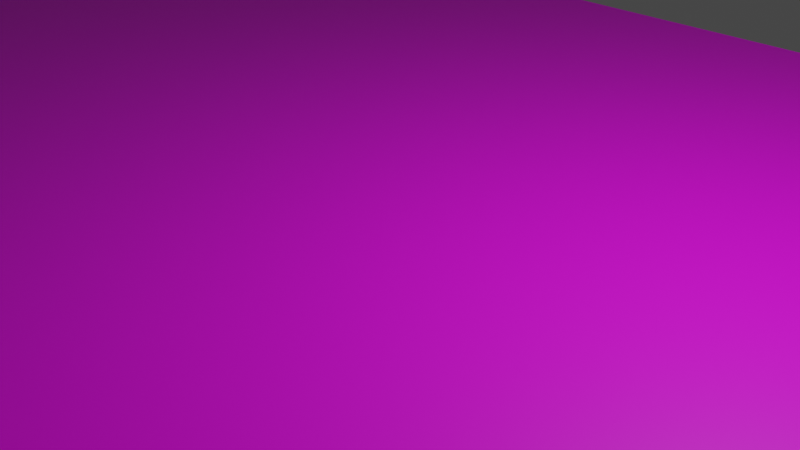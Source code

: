 # Source: aoasi.blend  (saved by Blender 3.5.10; exported with 4.5.12 LTS)
import bpy
from mathutils import Matrix  # noqa: F401  (used for matrix-valued properties, if any)

bpy.ops.wm.read_factory_settings(use_empty=True)
scene = bpy.context.scene
scene.name = 'Scene'

# ---- collections
col_collection = bpy.data.collections.new('Collection'); scene.collection.children.link(col_collection)

# ---- images (referenced by path relative to the original .blend; pixels are not part of the script)
import os
ASSET_DIR = os.environ.get("B2B_ASSET_DIR", "")  # directory of the original .blend (textures are referenced by path, not embedded)
HERE = os.path.dirname(os.path.abspath(__file__))  # packed textures are extracted next to this script under _unpacked/

def load_image(name, relpath, width, height, colorspace="sRGB"):
    """Load a texture the original file referenced (path relative to the .blend, or extracted next to this script)."""
    p = next((c for c in (os.path.join(HERE, relpath), os.path.join(ASSET_DIR, relpath)) if relpath and os.path.exists(c)), "")
    if p:
        img = bpy.data.images.load(p, check_existing=True)
        img.name = name
    else:  # same state as the original file: an image datablock whose file is absent (Cycles renders it pink)
        img = bpy.data.images.new(name, width, height)
        img.source = "FILE"
        img.filepath = "//" + (relpath or name)
    img.colorspace_settings.name = colorspace
    return img
img_aoo_png = load_image('aoo.png', 'aoo.png', 1024, 1024, 'sRGB')

# ---- materials (node trees are filled in below, after node groups)
mat_x = bpy.data.materials.new('マテリアル')
mat_x.use_transparent_shadow = False

# ---- material node trees
mat_x.use_nodes = True; mat_x.node_tree.nodes.clear()
_N = mat_x.node_tree.nodes; _L = mat_x.node_tree.links
n0 = _N.new('ShaderNodeBsdfPrincipled'); n0.name = 'プリンシプルBSDF'; n0.location = (10, 300)
n0.distribution = 'GGX'
n0.subsurface_method = 'RANDOM_WALK_SKIN'
n0.inputs[3].default_value = 1.45
n0.inputs[27].default_value = (0.0, 0.0, 0.0, 1.0)
n0.inputs[28].default_value = 1.0
n1 = _N.new('ShaderNodeOutputMaterial'); n1.name = 'マテリアル出力'; n1.location = (300, 300)
n2 = _N.new('ShaderNodeTexImage'); n2.name = '画像テクスチャ'; n2.location = (-280, 275)
n2.image = img_aoo_png
n3 = _N.new('ShaderNodeTexCoord'); n3.name = 'テクスチャ座標'; n3.location = (-673, 165)
n4 = _N.new('ShaderNodeMapping'); n4.name = 'マッピング'; n4.location = (-453, 227)
n4.inputs[3].default_value = (5.0, 1.0, 0.0)
_L.new(n0.outputs[0], n1.inputs[0])
_L.new(n2.outputs[0], n0.inputs[0])
_L.new(n4.outputs[0], n2.inputs[0])
_L.new(n3.outputs[2], n4.inputs[0])
n1.is_active_output = True

# ---- world
world_world = bpy.data.worlds.new('World'); scene.world = world_world
world_world.use_nodes = True; world_world.node_tree.nodes.clear()
_N = world_world.node_tree.nodes; _L = world_world.node_tree.links
n0 = _N.new('ShaderNodeOutputWorld'); n0.name = 'World Output'; n0.location = (300, 300)
n1 = _N.new('ShaderNodeBackground'); n1.name = 'Background'; n1.location = (10, 300)
n1.inputs[0].default_value = (0.05088, 0.05088, 0.05088, 1.0)
_L.new(n1.outputs[0], n0.inputs[0])
n0.is_active_output = True
world_world.color = (0.05088, 0.05088, 0.05088)
world_world.use_sun_shadow = False
world_world.sun_shadow_jitter_overblur = 0.0

# ---- cameras
cam_camera = bpy.data.cameras.new('Camera')
cam_camera.clip_end = 100.0
cam_camera.ortho_scale = 7.314

# ---- lights
light_light = bpy.data.lights.new('Light', 'POINT')
light_light.transmission_factor = 0.0
light_light.energy = 1000.0
light_light.shadow_soft_size = 0.1
light_light.shadow_maximum_resolution = 0.006
light_light.use_absolute_resolution = True

# ---- meshes
me_x = bpy.data.meshes.new('平面')
me_x.from_pydata([(-1.0, -1.0, 0.0), (1.0, -1.0, 0.0), (-1.0, 1.0, 0.0), (1.0, 1.0, 0.0)], [], [(1, 2, 0), (1, 3, 2)])
_uv = me_x.uv_layers.new(name='UVマップ')
_uv.uv.foreach_set('vector', [1.0, 0.0, 0.0, 1.0, 0.0, 0.0, 1.0, 0.0, 1.0, 1.0, 0.0, 1.0])
me_x.materials.append(mat_x)
me_x.update()

# ---- objects
ob_light = bpy.data.objects.new('Light', light_light)
ob_camera = bpy.data.objects.new('Camera', cam_camera)
ob_x = bpy.data.objects.new('平面', me_x)

# ---- transforms, parenting, visibility, modifiers, constraints
ob_light.location = (4.076, 1.005, 5.904)
ob_light.rotation_euler = (0.6503, 0.05522, 1.866)
ob_light.lock_rotations_4d = False
ob_light.empty_display_type = 'ARROWS'
ob_light.color = (0.0, 0.0, 0.0, 0.0)
ob_light.lineart.crease_threshold = 0.0
ob_camera.location = (7.359, -6.926, 4.958)
ob_camera.rotation_euler = (1.109, 0.0, 0.8149)
ob_camera.lock_rotations_4d = False
ob_camera.empty_display_type = 'ARROWS'
ob_camera.color = (0.0, 0.0, 0.0, 0.0)
ob_camera.display_type = 'WIRE'
ob_camera.lineart.crease_threshold = 0.0
ob_x.location = (0.0, 0.0, 0.0)
ob_x.scale = (50.0, 8.0, 1.0)

# ---- collection membership
col_collection.objects.link(ob_light)
col_collection.objects.link(ob_camera)
col_collection.objects.link(ob_x)

# ---- scene / render settings (as saved in the file)
scene.camera = ob_camera
scene.frame_start = 1; scene.frame_end = 250; scene.frame_set(1)
scene.render.engine = 'BLENDER_EEVEE_NEXT'
scene.cycles.sampling_pattern = 'TABULATED_SOBOL'
scene.view_settings.view_transform = 'Filmic'
bpy.context.view_layer.update()
